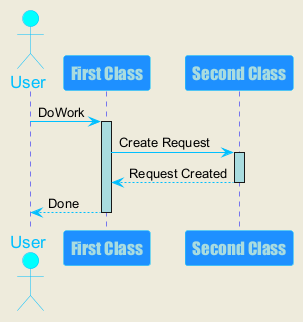

The diagram above was rendered by PlantUML. Its source (embedded in the PNG):
@startuml
skinparam backgroundColor #EEEBDC
skinparam sequence {
ArrowColor DeepSkyBlue
ActorBorderColor DeepSkyBlue
LifeLineBorderColor blue
LifeLineBackgroundColor #A9DCDF
ParticipantBorderColor DeepSkyBlue
ParticipantBackgroundColor DodgerBlue
ParticipantFontName Impact
ParticipantFontSize 17
ParticipantFontColor #A9DCDF
ActorBackgroundColor aqua
ActorFontColor DeepSkyBlue
ActorFontSize 17
ActorFontName Aapex
}
actor User
participant "First Class" as A
participant "Second Class" as B
User -> A: DoWork
activate A
A -> B: Create Request
activate B
B --> A: Request Created
deactivate B
A --> User: Done
deactivate A
@enduml